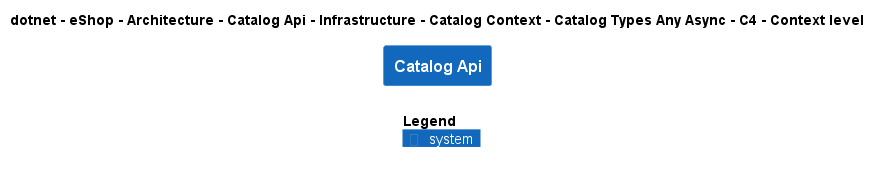

The diagram above was rendered by PlantUML. Its source (embedded in the PNG):
@startuml
!include ..\..\..\..\..\..\..\..\..\..\..\.c4s\C4_Context.puml

AddElementTag("c4interflow:lifecycle:new", $bgColor=green, $fontColor=#ffffff, $borderColor=green, $shadowing="False")
AddElementTag("c4interflow:lifecycle:changed", $bgColor=orange, $fontColor=#ffffff, $borderColor=orange, $shadowing="False")
AddElementTag("c4interflow:lifecycle:removed", $bgColor=red, $fontColor=#ffffff, $borderColor=red, $shadowing="False")

AddRelTag("c4interflow:lifecycle:new", $textColor=green, $lineColor=green)
AddRelTag("c4interflow:lifecycle:changed", $textColor=orange, $lineColor=orange)
AddRelTag("c4interflow:lifecycle:removed", $textColor=red, $lineColor=red)

SHOW_PERSON_PORTRAIT()
LAYOUT_TOP_DOWN()

skinparam linetype polyline

title dotnet - eShop - Architecture - Catalog Api - Infrastructure - Catalog Context - Catalog Types Any Async - C4 - Context level

System(dotnet.eShop.Architecture.SoftwareSystems.CatalogApi, "Catalog Api", "")



SHOW_LEGEND()
@enduml